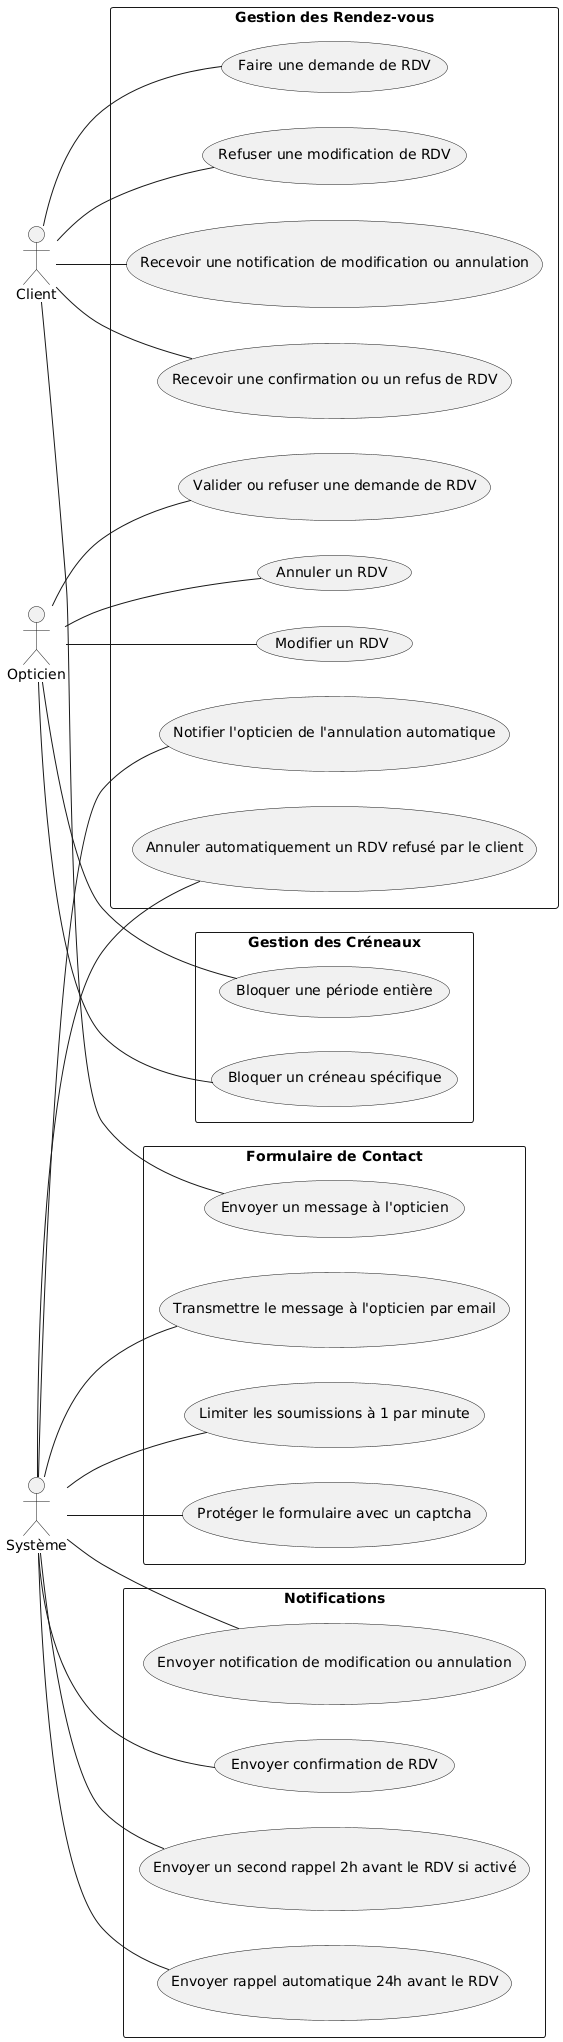

The diagram above was rendered by PlantUML. Its source (embedded in the PNG):
@startuml
left to right direction

actor Client
actor Opticien
actor Système

rectangle "Gestion des Rendez-vous" {
  Client -- (Faire une demande de RDV)
  Opticien -- (Valider ou refuser une demande de RDV)
  Opticien -- (Modifier un RDV)
  Opticien -- (Annuler un RDV)
  Client -- (Recevoir une confirmation ou un refus de RDV)
  Client -- (Recevoir une notification de modification ou annulation)
  Client -- (Refuser une modification de RDV)
  Système -- (Annuler automatiquement un RDV refusé par le client)
  Système -- (Notifier l'opticien de l'annulation automatique)
}

rectangle "Gestion des Créneaux" {
  Opticien -- (Bloquer un créneau spécifique)
  Opticien -- (Bloquer une période entière)
}

rectangle "Notifications" {
  Système -- (Envoyer confirmation de RDV)
  Système -- (Envoyer notification de modification ou annulation)
  Système -- (Envoyer rappel automatique 24h avant le RDV)
  Système -- (Envoyer un second rappel 2h avant le RDV si activé)
}

rectangle "Formulaire de Contact" {
  Client -- (Envoyer un message à l'opticien)
  Système -- (Transmettre le message à l'opticien par email)
  Système -- (Protéger le formulaire avec un captcha)
  Système -- (Limiter les soumissions à 1 par minute)
}
@enduml